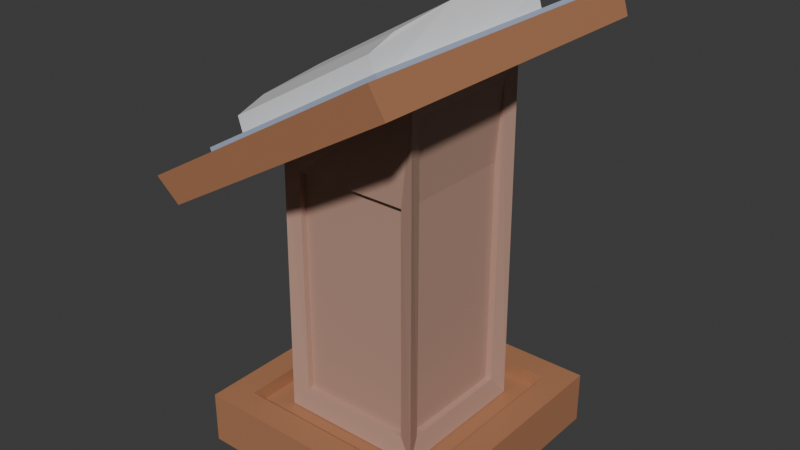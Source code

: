 # Source: lectern.blend  (saved by Blender 4.1.24; exported with 4.5.12 LTS)
import bpy
from mathutils import Matrix  # noqa: F401  (used for matrix-valued properties, if any)

bpy.ops.wm.read_factory_settings(use_empty=True)
scene = bpy.context.scene
scene.name = 'Scene'

# ---- collections
col_collection = bpy.data.collections.new('Collection'); scene.collection.children.link(col_collection)

# ---- materials (node trees are filled in below, after node groups)
mat_lectern_wood = bpy.data.materials.new('lectern-wood')
mat_lectern_wood.alpha_threshold = 0.0
mat_lectern_wood.use_transparent_shadow = False
mat_lectern_wood.roughness = 0.5
mat_lectern_wood.line_color = (0.0, 0.0, 0.0, 1.0)
mat_lectern_light = bpy.data.materials.new('lectern-light')
mat_lectern_light.use_transparent_shadow = False
mat_material = bpy.data.materials.new('Material')
mat_material.use_transparent_shadow = False
mat_material_001 = bpy.data.materials.new('Material.001')
mat_material_001.use_transparent_shadow = False

# ---- material node trees
mat_lectern_wood.use_nodes = True; mat_lectern_wood.node_tree.nodes.clear()
_N = mat_lectern_wood.node_tree.nodes; _L = mat_lectern_wood.node_tree.links
n0 = _N.new('ShaderNodeOutputMaterial'); n0.name = 'Material Output'; n0.location = (300, 300)
n1 = _N.new('ShaderNodeBsdfPrincipled'); n1.name = 'Principled BSDF'; n1.location = (10, 300)
n1.inputs[0].default_value = (0.4383, 0.1979, 0.101, 1.0)
n1.inputs[3].default_value = 1.45
_L.new(n1.outputs[0], n0.inputs[0])
n0.is_active_output = True
mat_lectern_light.use_nodes = True; mat_lectern_light.node_tree.nodes.clear()
_N = mat_lectern_light.node_tree.nodes; _L = mat_lectern_light.node_tree.links
n0 = _N.new('ShaderNodeBsdfPrincipled'); n0.name = 'Principled BSDF'; n0.location = (10, 300)
n0.inputs[0].default_value = (0.4963, 0.3008, 0.2326, 1.0)
n1 = _N.new('ShaderNodeOutputMaterial'); n1.name = 'Material Output'; n1.location = (300, 300)
_L.new(n0.outputs[0], n1.inputs[0])
n1.is_active_output = True
mat_material.use_nodes = True; mat_material.node_tree.nodes.clear()
_N = mat_material.node_tree.nodes; _L = mat_material.node_tree.links
n0 = _N.new('ShaderNodeBsdfPrincipled'); n0.name = 'Principled BSDF'; n0.location = (10, 300)
n0.inputs[0].default_value = (0.3893, 0.4737, 0.6451, 1.0)
n1 = _N.new('ShaderNodeOutputMaterial'); n1.name = 'Material Output'; n1.location = (300, 300)
_L.new(n0.outputs[0], n1.inputs[0])
n1.is_active_output = True
mat_material_001.use_nodes = True; mat_material_001.node_tree.nodes.clear()
_N = mat_material_001.node_tree.nodes; _L = mat_material_001.node_tree.links
n0 = _N.new('ShaderNodeBsdfPrincipled'); n0.name = 'Principled BSDF'; n0.location = (10, 300)
n1 = _N.new('ShaderNodeOutputMaterial'); n1.name = 'Material Output'; n1.location = (300, 300)
_L.new(n0.outputs[0], n1.inputs[0])
n1.is_active_output = True

# ---- world
world_world = bpy.data.worlds.new('World'); scene.world = world_world
world_world.use_nodes = True; world_world.node_tree.nodes.clear()
_N = world_world.node_tree.nodes; _L = world_world.node_tree.links
n0 = _N.new('ShaderNodeOutputWorld'); n0.name = 'World Output'; n0.location = (300, 300)
n1 = _N.new('ShaderNodeBackground'); n1.name = 'Background'; n1.location = (10, 300)
n1.inputs[0].default_value = (0.05088, 0.05088, 0.05088, 1.0)
_L.new(n1.outputs[0], n0.inputs[0])
n0.is_active_output = True
world_world.color = (0.05088, 0.05088, 0.05088)
world_world.use_sun_shadow = False
world_world.sun_shadow_jitter_overblur = 0.0

# ---- meshes
me_cube = bpy.data.meshes.new('Cube')
me_cube.from_pydata([(0.7914, 0.7914, 1.0), (1.0, 1.0, -1.0), (0.7914, -0.7914, 1.0), (1.0, -1.0, -1.0), (-0.7914, 0.7914, 1.0), (-1.0, 1.0, -1.0), (-0.7914, -0.7914, 1.0), (-1.0, -1.0, -1.0), (1.0, -1.0, 1.0), (-1.0, -1.0, 1.0), (1.0, 1.0, 1.0), (-1.0, 1.0, 1.0), (0.7914, -0.7914, 0.4256), (-0.7914, -0.7914, 0.4256), (0.7914, 0.7914, 0.4256), (-0.7914, 0.7914, 0.4256)], [], [(4, 6, 13, 15), (3, 8, 9, 7), (7, 9, 11, 5), (5, 1, 3, 7), (1, 10, 8, 3), (5, 11, 10, 1), (2, 6, 9, 8), (0, 2, 8, 10), (6, 4, 11, 9), (4, 0, 10, 11), (14, 15, 13, 12), (6, 2, 12, 13), (0, 4, 15, 14), (2, 0, 14, 12)])
_uv = me_cube.uv_layers.new(name='UVMap')
_uv.uv.foreach_set('vector', [0.8489, 0.5261, 0.8489, 0.7239, 0.8489, 0.7239, 0.8489, 0.5261, 0.375, 0.75, 0.625, 0.75, 0.625, 1.0, 0.375, 1.0, 0.375, 0.0, 0.625, 0.0, 0.625, 0.25, 0.375, 0.25, 0.125, 0.5, 0.375, 0.5, 0.375, 0.75, 0.125, 0.75, 0.375, 0.5, 0.625, 0.5, 0.625, 0.75, 0.375, 0.75, 0.375, 0.25, 0.625, 0.25, 0.625, 0.5, 0.375, 0.5, 0.6511, 0.7239, 0.8489, 0.7239, 0.875, 0.75, 0.625, 0.75, 0.6511, 0.5261, 0.6511, 0.7239, 0.625, 0.75, 0.625, 0.5, 0.8489, 0.7239, 0.8489, 0.5261, 0.875, 0.5, 0.875, 0.75, 0.8489, 0.5261, 0.6511, 0.5261, 0.625, 0.5, 0.875, 0.5, 0.6511, 0.5261, 0.8489, 0.5261, 0.8489, 0.7239, 0.6511, 0.7239, 0.8489, 0.7239, 0.6511, 0.7239, 0.6511, 0.7239, 0.8489, 0.7239, 0.6511, 0.5261, 0.8489, 0.5261, 0.8489, 0.5261, 0.6511, 0.5261, 0.6511, 0.7239, 0.6511, 0.5261, 0.6511, 0.5261, 0.6511, 0.7239])
me_cube.materials.append(mat_lectern_wood)
me_cube.use_mirror_vertex_groups = False
me_cube.update()
me_cube_001 = bpy.data.meshes.new('Cube.001')
me_cube_001.from_pydata([(-1.0, -0.85, -0.85), (-1.0, -0.85, 0.85), (-1.0, 0.85, -0.85), (-1.0, 0.85, 0.85), (1.0, -0.85, -0.85), (1.0, -0.85, 1.435), (1.0, 0.85, -0.85), (1.0, 0.85, 1.435), (-0.85, 1.0, -0.85), (-0.85, -1.0, -0.85), (-0.85, -1.0, 0.85), (-0.85, 1.0, 0.85), (0.85, 1.0, 0.85), (0.85, 1.0, -0.85), (0.85, -1.0, -0.85), (0.85, -1.0, 0.85), (-1.079, -1.079, -1.0), (-1.055, -1.055, 1.0), (-1.055, 1.055, 1.0), (-1.079, 1.079, -1.0), (1.079, 1.079, -1.0), (1.055, 1.055, 1.585), (1.055, -1.055, 1.585), (1.079, -1.079, -1.0), (-0.85, 0.9067, 0.85), (-0.85, 0.9067, -0.85), (0.85, 0.9067, -0.85), (0.85, 0.9067, 0.85), (-0.9067, 0.85, -0.85), (-0.9067, -0.85, -0.85), (-0.9067, -0.85, 0.85), (-0.9067, 0.85, 0.85), (-0.85, -0.9067, -0.85), (-0.85, -0.9067, 0.85), (0.85, -0.9067, 0.85), (0.85, -0.9067, -0.85), (0.9067, 0.85, 0.85), (0.9067, 0.85, -0.85), (0.9067, -0.85, -0.85), (0.9067, -0.85, 0.85)], [], [(1, 3, 31, 30), (11, 12, 27, 24), (7, 5, 39, 36), (9, 14, 35, 32), (19, 20, 23, 16), (21, 18, 17, 22), (0, 2, 19, 16), (1, 0, 16, 17), (3, 1, 17, 18), (2, 3, 18, 19), (7, 6, 20, 21), (6, 4, 23, 20), (5, 7, 21, 22), (4, 5, 22, 23), (9, 10, 17, 16), (11, 8, 19, 18), (8, 13, 20, 19), (12, 11, 18, 21), (13, 12, 21, 20), (15, 14, 23, 22), (14, 9, 16, 23), (10, 15, 22, 17), (25, 24, 27, 26), (8, 11, 24, 25), (12, 13, 26, 27), (13, 8, 25, 26), (29, 30, 31, 28), (2, 0, 29, 28), (3, 2, 28, 31), (0, 1, 30, 29), (35, 34, 33, 32), (10, 9, 32, 33), (15, 10, 33, 34), (14, 15, 34, 35), (37, 36, 39, 38), (6, 7, 36, 37), (5, 4, 38, 39), (4, 6, 37, 38)])
_uv = me_cube_001.uv_layers.new(name='UVMap')
_uv.uv.foreach_set('vector', [0.6063, 0.01875, 0.6063, 0.2313, 0.6063, 0.2313, 0.6063, 0.01875, 0.6063, 0.2688, 0.6063, 0.4813, 0.6063, 0.4813, 0.6063, 0.2688, 0.6063, 0.5188, 0.6063, 0.7313, 0.6063, 0.7313, 0.6063, 0.5188, 0.3938, 0.9813, 0.3938, 0.7688, 0.3938, 0.7688, 0.3938, 0.9813, 0.125, 0.5, 0.375, 0.5, 0.375, 0.75, 0.125, 0.75, 0.625, 0.5, 0.875, 0.5, 0.875, 0.75, 0.625, 0.75, 0.3938, 0.01875, 0.3938, 0.2313, 0.375, 0.25, 0.375, 0.0, 0.6063, 0.01875, 0.3938, 0.01875, 0.375, 0.0, 0.625, 0.0, 0.6063, 0.2313, 0.6063, 0.01875, 0.625, 0.0, 0.625, 0.25, 0.3938, 0.2313, 0.6063, 0.2313, 0.625, 0.25, 0.375, 0.25, 0.6063, 0.5188, 0.3938, 0.5188, 0.375, 0.5, 0.625, 0.5, 0.3938, 0.5188, 0.3938, 0.7313, 0.375, 0.75, 0.375, 0.5, 0.6063, 0.7313, 0.6063, 0.5188, 0.625, 0.5, 0.625, 0.75, 0.3938, 0.7313, 0.6063, 0.7313, 0.625, 0.75, 0.375, 0.75, 0.3938, 0.9813, 0.6063, 0.9813, 0.625, 1.0, 0.375, 1.0, 0.6063, 0.2688, 0.3938, 0.2688, 0.375, 0.25, 0.625, 0.25, 0.3938, 0.2688, 0.3938, 0.4813, 0.375, 0.5, 0.375, 0.25, 0.6063, 0.4813, 0.6063, 0.2688, 0.625, 0.25, 0.625, 0.5, 0.3938, 0.4813, 0.6063, 0.4813, 0.625, 0.5, 0.375, 0.5, 0.6063, 0.7688, 0.3938, 0.7688, 0.375, 0.75, 0.625, 0.75, 0.3938, 0.7688, 0.3938, 0.9813, 0.375, 1.0, 0.375, 0.75, 0.6063, 0.9813, 0.6063, 0.7688, 0.625, 0.75, 0.625, 1.0, 0.3938, 0.2688, 0.6063, 0.2688, 0.6063, 0.4813, 0.3938, 0.4813, 0.3938, 0.2688, 0.6063, 0.2688, 0.6063, 0.2688, 0.3938, 0.2688, 0.6063, 0.4813, 0.3938, 0.4813, 0.3938, 0.4813, 0.6063, 0.4813, 0.3938, 0.4813, 0.3938, 0.2688, 0.3938, 0.2688, 0.3938, 0.4813, 0.3938, 0.01875, 0.6063, 0.01875, 0.6063, 0.2313, 0.3938, 0.2313, 0.3938, 0.2313, 0.3938, 0.01875, 0.3938, 0.01875, 0.3938, 0.2313, 0.6063, 0.2313, 0.3938, 0.2313, 0.3938, 0.2313, 0.6063, 0.2313, 0.3938, 0.01875, 0.6063, 0.01875, 0.6063, 0.01875, 0.3938, 0.01875, 0.3938, 0.7688, 0.6063, 0.7688, 0.6063, 0.9813, 0.3938, 0.9813, 0.6063, 0.9813, 0.3938, 0.9813, 0.3938, 0.9813, 0.6063, 0.9813, 0.6063, 0.7688, 0.6063, 0.9813, 0.6063, 0.9813, 0.6063, 0.7688, 0.3938, 0.7688, 0.6063, 0.7688, 0.6063, 0.7688, 0.3938, 0.7688, 0.3938, 0.5188, 0.6063, 0.5188, 0.6063, 0.7313, 0.3938, 0.7313, 0.3938, 0.5188, 0.6063, 0.5188, 0.6063, 0.5188, 0.3938, 0.5188, 0.6063, 0.7313, 0.3938, 0.7313, 0.3938, 0.7313, 0.6063, 0.7313, 0.3938, 0.7313, 0.3938, 0.5188, 0.3938, 0.5188, 0.3938, 0.7313])
me_cube_001.materials.append(mat_lectern_light)
me_cube_001.update()
me_cube_002 = bpy.data.meshes.new('Cube.002')
me_cube_002.from_pydata([(-1.0, -1.0, -1.0), (-0.8752, -0.8752, 1.0), (-1.0, 1.0, -1.0), (-0.8752, 0.8752, 1.0), (1.0, -1.0, -1.0), (0.8752, -0.8752, 1.0), (1.0, 1.0, -1.0), (0.8752, 0.8752, 1.0), (-1.029, -1.029, 1.0), (-1.029, 1.029, 1.0), (1.029, 1.029, 1.0), (1.029, -1.029, 1.0), (-0.8504, -0.8504, 0.08372), (-0.8504, 0.8504, 0.08372), (0.8504, 0.8504, 0.08372), (0.8504, -0.8504, 0.08372)], [], [(0, 8, 9, 2), (2, 9, 10, 6), (6, 10, 11, 4), (4, 11, 8, 0), (2, 6, 4, 0), (5, 7, 14, 15), (1, 3, 9, 8), (3, 7, 10, 9), (7, 5, 11, 10), (5, 1, 8, 11), (14, 13, 12, 15), (3, 1, 12, 13), (1, 5, 15, 12), (7, 3, 13, 14)])
_uv = me_cube_002.uv_layers.new(name='UVMap')
_uv.uv.foreach_set('vector', [0.375, 0.0, 0.625, 0.0, 0.625, 0.25, 0.375, 0.25, 0.375, 0.25, 0.625, 0.25, 0.625, 0.5, 0.375, 0.5, 0.375, 0.5, 0.625, 0.5, 0.625, 0.75, 0.375, 0.75, 0.375, 0.75, 0.625, 0.75, 0.625, 1.0, 0.375, 1.0, 0.125, 0.5, 0.375, 0.5, 0.375, 0.75, 0.125, 0.75, 0.6437, 0.7313, 0.6437, 0.5187, 0.6437, 0.5187, 0.6437, 0.7313, 0.8563, 0.7313, 0.8563, 0.5187, 0.875, 0.5, 0.875, 0.75, 0.8563, 0.5187, 0.6437, 0.5187, 0.625, 0.5, 0.875, 0.5, 0.6437, 0.5187, 0.6437, 0.7313, 0.625, 0.75, 0.625, 0.5, 0.6437, 0.7313, 0.8563, 0.7313, 0.875, 0.75, 0.625, 0.75, 0.6437, 0.5187, 0.8563, 0.5187, 0.8563, 0.7313, 0.6437, 0.7313, 0.8563, 0.5187, 0.8563, 0.7313, 0.8563, 0.7313, 0.8563, 0.5187, 0.8563, 0.7313, 0.6437, 0.7313, 0.6437, 0.7313, 0.8563, 0.7313, 0.6437, 0.5187, 0.8563, 0.5187, 0.8563, 0.5187, 0.6437, 0.5187])
me_cube_002.materials.append(mat_lectern_wood)
me_cube_002.update()
me_cube_005 = bpy.data.meshes.new('Cube.005')
me_cube_005.from_pydata([(-0.9678, -0.9678, -0.9678), (-0.9318, -0.9678, 1.808), (-0.9678, 0.9678, -0.9678), (-0.9318, 0.9678, 1.808), (0.9678, -0.9678, -0.9678), (1.004, -0.9678, 1.808), (0.9678, 0.9678, -0.9678), (1.004, 0.9678, 1.808), (-0.764, -0.8077, 0.8623), (-0.764, 0.8077, 0.8623), (0.764, -0.8077, 0.8623), (0.764, 0.8077, 0.8623), (-0.764, 0.0, 0.8623), (-0.7164, 0.0, 5.808), (0.764, 0.0, 0.8623), (0.8116, 0.0, 5.808), (-0.7164, -0.8077, 3.681), (-0.7164, -0.5558, 4.794), (-0.7164, 0.5558, 4.794), (-0.7164, 0.8077, 3.681), (0.8116, -0.5558, 4.794), (0.8116, -0.8077, 3.681), (0.8116, 0.8077, 3.681), (0.8116, 0.5558, 4.794)], [], [(0, 1, 3, 2), (2, 3, 7, 6), (6, 7, 5, 4), (4, 5, 1, 0), (2, 6, 4, 0), (7, 3, 1, 5), (9, 19, 22, 11), (14, 15, 20, 21, 10), (11, 22, 23, 15, 14), (15, 13, 17, 20), (12, 14, 10, 8), (23, 18, 13, 15), (12, 13, 18, 19, 9), (9, 11, 14, 12), (10, 21, 16, 8), (18, 23, 22, 19), (20, 17, 16, 21), (8, 16, 17, 13, 12)])
me_cube_005.polygons.foreach_set('material_index', [0, 0, 0, 0, 0, 0, 1, 1, 1, 1, 0, 1, 1, 0, 1, 1, 1, 1])
_uv = me_cube_005.uv_layers.new(name='UVMap')
_uv.uv.foreach_set('vector', [0.375, 0.0, 0.625, 0.0, 0.625, 0.25, 0.375, 0.25, 0.375, 0.25, 0.625, 0.25, 0.625, 0.5, 0.375, 0.5, 0.375, 0.5, 0.625, 0.5, 0.625, 0.75, 0.375, 0.75, 0.375, 0.75, 0.625, 0.75, 0.625, 1.0, 0.375, 1.0, 0.125, 0.5, 0.375, 0.5, 0.375, 0.75, 0.125, 0.75, 0.625, 0.5, 0.875, 0.5, 0.875, 0.75, 0.625, 0.75, 0.375, 0.25, 0.586, 0.25, 0.586, 0.5, 0.375, 0.5, 0.375, 0.625, 0.625, 0.625, 0.625, 0.711, 0.586, 0.75, 0.375, 0.75, 0.375, 0.5, 0.586, 0.5, 0.625, 0.539, 0.625, 0.625, 0.375, 0.625, 0.625, 0.625, 0.875, 0.625, 0.875, 0.711, 0.625, 0.711, 0.125, 0.625, 0.375, 0.625, 0.375, 0.75, 0.125, 0.75, 0.625, 0.539, 0.875, 0.539, 0.875, 0.625, 0.625, 0.625, 0.375, 0.125, 0.625, 0.125, 0.625, 0.211, 0.586, 0.25, 0.375, 0.25, 0.125, 0.5, 0.375, 0.5, 0.375, 0.625, 0.125, 0.625, 0.375, 0.75, 0.586, 0.75, 0.586, 1.0, 0.375, 1.0, 0.625, 0.25, 0.625, 0.5, 0.586, 0.5, 0.586, 0.25, 0.625, 0.75, 0.625, 1.0, 0.586, 1.0, 0.586, 0.75, 0.375, 0.0, 0.586, 0.0, 0.625, 0.03899, 0.625, 0.125, 0.375, 0.125])
me_cube_005.materials.append(mat_material)
me_cube_005.materials.append(mat_material_001)
me_cube_005.update()

# ---- objects
ob_cube = bpy.data.objects.new('Cube', me_cube)
ob_cube_001 = bpy.data.objects.new('Cube.001', me_cube_001)
ob_cube_002 = bpy.data.objects.new('Cube.002', me_cube_002)
ob_cube_004 = bpy.data.objects.new('Cube.004', me_cube_005)

# ---- transforms, parenting, visibility, modifiers, constraints
ob_cube.location = (0.0, 0.0, 0.04076)
ob_cube.scale = (0.9346, 0.9346, 0.1941)
ob_cube.lock_rotations_4d = False
ob_cube.empty_display_type = 'ARROWS'
ob_cube.lineart.crease_threshold = 0.0
ob_cube_001.location = (0.0, 0.0, 1.125)
ob_cube_001.scale = (0.4992, 0.4992, 0.9956)
ob_cube_002.location = (0.0, 0.0, 2.462)
ob_cube_002.rotation_euler = (0.0, -0.5236, 0.0)
ob_cube_002.scale = (0.9794, 1.194, 0.1084)
ob_cube_004.location = (0.0, 0.0, 2.501)
ob_cube_004.rotation_euler = (0.0, -0.5236, 0.0)
ob_cube_004.scale = (0.8122, 1.008, 0.0603)

# ---- collection membership
col_collection.objects.link(ob_cube)
col_collection.objects.link(ob_cube_001)
col_collection.objects.link(ob_cube_002)
col_collection.objects.link(ob_cube_004)

# ---- scene / render settings (as saved in the file)
scene.frame_start = 1; scene.frame_end = 250; scene.frame_set(1)
scene.render.engine = 'BLENDER_EEVEE_NEXT'
scene.cycles.sampling_pattern = 'TABULATED_SOBOL'
scene.eevee.ray_tracing_options.trace_max_roughness = 0.0
bpy.context.view_layer.update()

# ---- added for rendering (the .blend has no active camera and no usable light): camera, sun
cam_auto = bpy.data.cameras.new('AutoCamera')
cam_auto.lens = 50.0
cam_auto.sensor_width = 36.0
cam_auto.clip_end = 1000.0
ob_auto_camera = bpy.data.objects.new('AutoCamera', cam_auto)
scene.collection.objects.link(ob_auto_camera)
ob_auto_camera.location = (4.22581, -5.07097, 4.90998)
ob_auto_camera.rotation_euler = (1.09748, -7.21219e-08, 0.694738)
scene.camera = ob_auto_camera
light_auto_sun = bpy.data.lights.new('AutoSun', 'SUN')
light_auto_sun.energy = 3.0
light_auto_sun.angle = 0.0523599
ob_auto_sun = bpy.data.objects.new('AutoSun', light_auto_sun)
scene.collection.objects.link(ob_auto_sun)
ob_auto_sun.rotation_euler = (0.872665, 0.174533, 0.523599)
bpy.context.view_layer.update()
